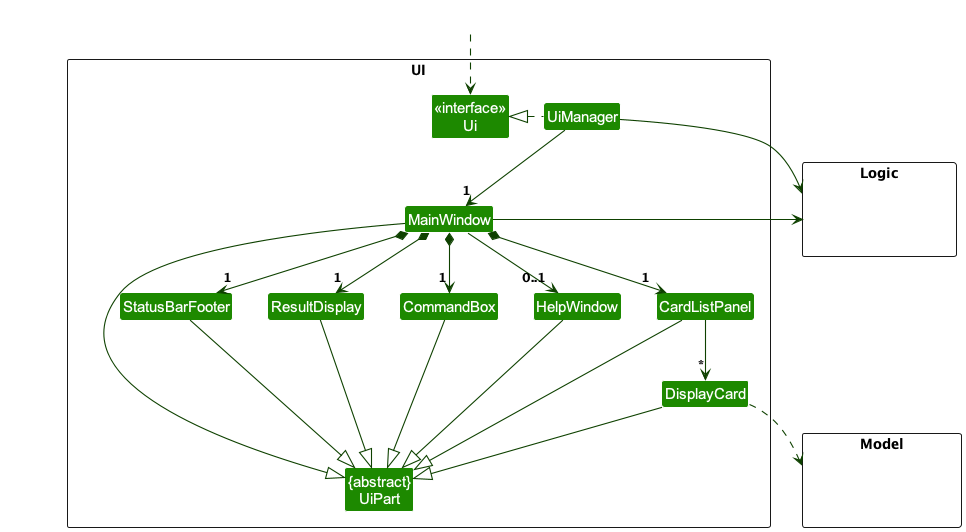

The diagram above was rendered by PlantUML. Its source (embedded in the PNG):
@startuml
!include style.puml
skinparam arrowThickness 1.1
skinparam arrowColor UI_COLOR_T4
skinparam classBackgroundColor UI_COLOR

package UI <<Rectangle>>{
Class "<<interface>>\nUi" as Ui
Class "{abstract}\nUiPart" as UiPart
Class UiManager
Class MainWindow
Class HelpWindow
Class ResultDisplay
Class CardListPanel
Class DisplayCard
Class StatusBarFooter
Class CommandBox
}

package Model <<Rectangle>> {
Class HiddenModel #FFFFFF
}

package Logic <<Rectangle>> {
Class HiddenLogic #FFFFFF
}

Class HiddenOutside #FFFFFF
HiddenOutside ..> Ui

UiManager .left.|> Ui
UiManager -down-> "1" MainWindow
MainWindow *-down->  "1" CommandBox
MainWindow *-down-> "1" ResultDisplay
MainWindow *-down-> "1" CardListPanel
MainWindow *-down-> "1" StatusBarFooter
MainWindow --> "0..1" HelpWindow

CardListPanel -down-> "*" DisplayCard

MainWindow -left-|> UiPart

ResultDisplay --|> UiPart
CommandBox --|> UiPart
CardListPanel --|> UiPart
DisplayCard --|> UiPart
StatusBarFooter --|> UiPart
HelpWindow --|> UiPart

DisplayCard ..> Model
UiManager -right-> Logic
MainWindow -left-> Logic

CardListPanel -[hidden]left- HelpWindow
HelpWindow -[hidden]left- CommandBox
CommandBox -[hidden]left- ResultDisplay
ResultDisplay -[hidden]left- StatusBarFooter

MainWindow -[hidden]-|> UiPart
@enduml